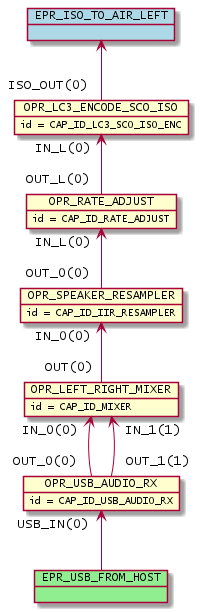

The diagram above was rendered by PlantUML. Its source (embedded in the PNG):
@startuml inline_umlgraph_19.png
        object OPR_USB_AUDIO_RX
        OPR_USB_AUDIO_RX : id = CAP_ID_USB_AUDIO_RX
        object OPR_LEFT_RIGHT_MIXER
        OPR_LEFT_RIGHT_MIXER : id = CAP_ID_MIXER
        object OPR_SPEAKER_RESAMPLER
        OPR_SPEAKER_RESAMPLER : id = CAP_ID_IIR_RESAMPLER
        object OPR_RATE_ADJUST
        OPR_RATE_ADJUST : id = CAP_ID_RATE_ADJUST
        object OPR_LC3_ENCODE_SCO_ISO
        OPR_LC3_ENCODE_SCO_ISO : id = CAP_ID_LC3_SCO_ISO_ENC
        OPR_LEFT_RIGHT_MIXER "IN_0(0)"<-- "OUT_0(0)" OPR_USB_AUDIO_RX
        OPR_LEFT_RIGHT_MIXER "IN_1(1)"<-- "OUT_1(1)" OPR_USB_AUDIO_RX
        OPR_SPEAKER_RESAMPLER "IN_0(0)"<-- "OUT(0)" OPR_LEFT_RIGHT_MIXER
        OPR_RATE_ADJUST "IN_L(0)"<-- "OUT_0(0)" OPR_SPEAKER_RESAMPLER
        OPR_LC3_ENCODE_SCO_ISO "IN_L(0)"<-- "OUT_L(0)" OPR_RATE_ADJUST
        object EPR_USB_FROM_HOST #lightgreen
        OPR_USB_AUDIO_RX "USB_IN(0)" <-- EPR_USB_FROM_HOST
        object EPR_ISO_TO_AIR_LEFT #lightblue
        EPR_ISO_TO_AIR_LEFT <-- "ISO_OUT(0)" OPR_LC3_ENCODE_SCO_ISO
@enduml